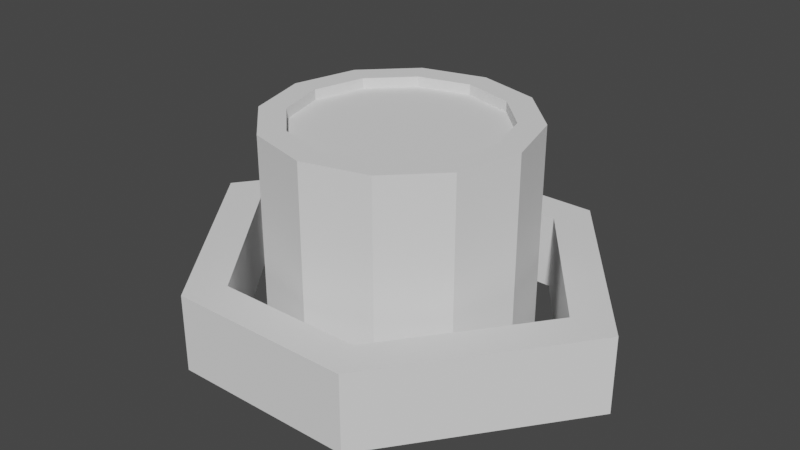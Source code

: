 # Source: hqG.blend  (saved by Blender 3.5.10; exported with 4.5.12 LTS)
import bpy
from mathutils import Matrix  # noqa: F401  (used for matrix-valued properties, if any)

bpy.ops.wm.read_factory_settings(use_empty=True)
scene = bpy.context.scene
scene.name = 'Scene'

# ---- collections
col_collection = bpy.data.collections.new('Collection'); scene.collection.children.link(col_collection)

# ---- materials (node trees are filled in below, after node groups)
mat_material_001 = bpy.data.materials.new('Material.001')
mat_material_001.alpha_threshold = 0.0
mat_material_001.use_transparent_shadow = False
mat_material_001.roughness = 0.5
mat_material_001.line_color = (0.0, 0.0, 0.0, 1.0)

# ---- material node trees
mat_material_001.use_nodes = True; mat_material_001.node_tree.nodes.clear()
_N = mat_material_001.node_tree.nodes; _L = mat_material_001.node_tree.links
n0 = _N.new('ShaderNodeOutputMaterial'); n0.name = 'Material Output'; n0.location = (300, 300)
n1 = _N.new('ShaderNodeBsdfPrincipled'); n1.name = 'Principled BSDF'; n1.location = (10, 300)
n1.distribution = 'GGX'
n1.subsurface_method = 'RANDOM_WALK_SKIN'
n1.inputs[3].default_value = 1.45
n1.inputs[27].default_value = (0.0, 0.0, 0.0, 1.0)
n1.inputs[28].default_value = 1.0
_L.new(n1.outputs[0], n0.inputs[0])
n0.is_active_output = True

# ---- world
world_world = bpy.data.worlds.new('World'); scene.world = world_world
world_world.use_nodes = True; world_world.node_tree.nodes.clear()
_N = world_world.node_tree.nodes; _L = world_world.node_tree.links
n0 = _N.new('ShaderNodeOutputWorld'); n0.name = 'World Output'; n0.location = (300, 300)
n1 = _N.new('ShaderNodeBackground'); n1.name = 'Background'; n1.location = (10, 300)
n1.inputs[0].default_value = (0.05088, 0.05088, 0.05088, 1.0)
_L.new(n1.outputs[0], n0.inputs[0])
n0.is_active_output = True
world_world.color = (0.05088, 0.05088, 0.05088)
world_world.use_sun_shadow = False
world_world.sun_shadow_jitter_overblur = 0.0

# ---- meshes
me_vertices_001 = bpy.data.meshes.new('Vertices.001')
me_vertices_001.from_pydata([(2.5, 1.667, 0.284), (2.5, 1.667, -0.2169), (1.49e-07, 4.167, 0.284), (1.49e-07, 4.167, -0.2169), (1.49e-07, 4.167, 0.284), (1.49e-07, 4.167, -0.2169), (-2.5, 1.667, 0.284), (-2.5, 1.667, -0.2169), (-1.49e-07, -4.167, 0.284), (-1.49e-07, -4.167, -0.2169), (2.5, -1.667, 0.284), (2.5, -1.667, -0.2169), (-2.5, -1.667, 0.284), (-2.5, -1.667, -0.2169), (-2.5, -1.667, -0.2169), (-2.5, -1.667, 0.284), (2.5, -1.667, -0.2169), (2.5, -1.667, 0.284), (1.192e-07, 3.333, -0.2169), (1.192e-07, 3.333, 0.284), (2.0, 1.333, -0.2169), (2.0, 1.333, 0.284), (-2.0, 1.333, -0.2169), (-2.0, 1.333, 0.284), (1.192e-07, 3.333, -0.2169), (1.192e-07, 3.333, 0.284), (2.0, -1.333, -0.2169), (2.0, -1.333, 0.284), (-1.192e-07, -3.333, -0.2169), (-1.192e-07, -3.333, 0.284), (-2.0, -1.333, -0.2169), (-2.0, -1.333, 0.284), (2.0, -1.333, -0.2169), (2.0, -1.333, 0.284), (-2.0, -1.333, -0.2169), (-2.0, -1.333, 0.284), (1.736, -1.012e-07, -0.1793), (1.736, -1.012e-07, 1.154), (1.504, -1.157, -0.1793), (1.504, -1.157, 1.154), (0.8681, -2.005, -0.1793), (0.8681, -2.005, 1.154), (-7.589e-08, -2.315, -0.1793), (-7.589e-08, -2.315, 1.154), (-0.8681, -2.005, -0.1793), (-0.8681, -2.005, 1.154), (-1.504, -1.157, -0.1793), (-1.504, -1.157, 1.154), (-1.736, 1.012e-07, -0.1793), (-1.736, 1.012e-07, 1.154), (-1.504, 1.157, -0.1793), (-1.504, 1.157, 1.154), (-0.8681, 2.005, -0.1793), (-0.8681, 2.005, 1.154), (7.589e-08, 2.315, -0.1793), (7.589e-08, 2.315, 1.154), (0.8681, 2.005, -0.1793), (0.8681, 2.005, 1.154), (1.504, 1.157, -0.1793), (1.504, 1.157, 1.154), (1.389, -8.095e-08, 1.154), (1.389, -8.095e-08, -0.1793), (6.071e-08, 1.852, 1.154), (6.071e-08, 1.852, -0.1793), (0.6944, 1.604, 1.154), (0.6944, 1.604, -0.1793), (-6.071e-08, -1.852, 1.154), (-6.071e-08, -1.852, -0.1793), (-0.6944, -1.604, 1.154), (-0.6944, -1.604, -0.1793), (0.6944, -1.604, 1.154), (0.6944, -1.604, -0.1793), (-1.203, 0.9259, 1.154), (-1.203, 0.9259, -0.1793), (1.203, -0.9259, 1.154), (1.203, -0.9259, -0.1793), (1.203, 0.9259, 1.154), (1.203, 0.9259, -0.1793), (-1.203, -0.9259, 1.154), (-1.203, -0.9259, -0.1793), (-0.6944, 1.604, 1.154), (-0.6944, 1.604, -0.1793), (-1.389, 8.095e-08, 1.154), (-1.389, 8.095e-08, -0.1793), (1.389, -8.095e-08, -0.246), (1.389, -8.095e-08, 1.087), (1.203, -0.9259, -0.246), (1.203, -0.9259, 1.087), (0.6944, -1.604, -0.246), (0.6944, -1.604, 1.087), (-6.071e-08, -1.852, -0.246), (-6.071e-08, -1.852, 1.087), (-0.6944, -1.604, -0.246), (-0.6944, -1.604, 1.087), (-1.203, -0.9259, -0.246), (-1.203, -0.9259, 1.087), (-1.389, 8.095e-08, -0.246), (-1.389, 8.095e-08, 1.087), (-1.203, 0.9259, -0.246), (-1.203, 0.9259, 1.087), (-0.6944, 1.604, -0.246), (-0.6944, 1.604, 1.087), (6.071e-08, 1.852, -0.246), (6.071e-08, 1.852, 1.087), (0.6944, 1.604, -0.246), (0.6944, 1.604, 1.087), (1.203, 0.9259, -0.246), (1.203, 0.9259, 1.087)], [], [(33, 32, 28, 29), (33, 21, 20, 32), (21, 25, 24, 20), (25, 23, 22, 24), (23, 35, 34, 22), (35, 29, 28, 34), (15, 6, 7, 14), (9, 8, 15, 14), (17, 8, 9, 16), (1, 0, 17, 16), (1, 5, 4, 0), (5, 7, 6, 4), (31, 15, 8, 29), (33, 29, 8, 17), (21, 33, 17, 0), (25, 21, 0, 4), (23, 25, 4, 6), (23, 6, 15, 35), (22, 7, 14, 34), (22, 24, 5, 7), (24, 20, 1, 5), (20, 32, 16, 1), (32, 28, 9, 16), (34, 14, 9, 28), (36, 37, 39, 38), (38, 39, 41, 40), (40, 41, 43, 42), (42, 43, 45, 44), (44, 45, 47, 46), (46, 47, 49, 48), (48, 49, 51, 50), (50, 51, 53, 52), (52, 53, 55, 54), (54, 55, 57, 56), (39, 37, 59, 57, 55, 62, 64, 76, 60, 74, 70, 66, 43, 41), (56, 57, 59, 58), (58, 59, 37, 36), (36, 38, 40, 42, 67, 71, 75, 61, 77, 65, 63, 54, 56, 58), (73, 72, 82, 83), (83, 82, 78, 79), (67, 66, 70, 71), (81, 80, 72, 73), (69, 68, 66, 67), (43, 66, 68, 78, 82, 72, 80, 62, 55, 53, 51, 49, 47, 45), (63, 62, 80, 81), (54, 63, 81, 73, 83, 79, 69, 67, 42, 44, 46, 48, 50, 52), (65, 64, 62, 63), (77, 76, 64, 65), (75, 74, 60, 61), (71, 70, 74, 75), (61, 60, 76, 77), (79, 78, 68, 69), (84, 85, 87, 86), (86, 87, 89, 88), (88, 89, 91, 90), (90, 91, 93, 92), (92, 93, 95, 94), (94, 95, 97, 96), (96, 97, 99, 98), (98, 99, 101, 100), (100, 101, 103, 102), (102, 103, 105, 104), (87, 85, 107, 105, 103, 101, 99, 97, 95, 93, 91, 89), (104, 105, 107, 106), (106, 107, 85, 84), (84, 86, 88, 90, 92, 94, 96, 98, 100, 102, 104, 106)])
_uv = me_vertices_001.uv_layers.new(name='UVMap')
_uv.uv.foreach_set('vector', [0.0, 0.0, 0.0, 0.0, 0.0, 0.0, 0.0, 0.0, 0.0, 0.0, 0.0, 0.0, 0.0, 0.0, 0.0, 0.0, 0.0, 0.0, 0.0, 0.0, 0.0, 0.0, 0.0, 0.0, 0.0, 0.0, 0.0, 0.0, 0.0, 0.0, 0.0, 0.0, 0.0, 0.0, 0.0, 0.0, 0.0, 0.0, 0.0, 0.0, 0.0, 0.0, 0.0, 0.0, 0.0, 0.0, 0.0, 0.0, 0.0, 0.0, 0.0, 0.0, 0.0, 0.0, 0.0, 0.0, 0.0, 0.0, 0.0, 0.0, 0.0, 0.0, 0.0, 0.0, 0.0, 0.0, 0.0, 0.0, 0.0, 0.0, 0.0, 0.0, 0.0, 0.0, 0.0, 0.0, 0.0, 0.0, 0.0, 0.0, 0.0, 0.0, 0.0, 0.0, 0.0, 0.0, 0.0, 0.0, 0.0, 0.0, 0.0, 0.0, 0.0, 0.0, 0.0, 0.0, 0.0, 0.0, 0.0, 0.0, 0.0, 0.0, 0.0, 0.0, 0.0, 0.0, 0.0, 0.0, 0.0, 0.0, 0.0, 0.0, 0.0, 0.0, 0.0, 0.0, 0.0, 0.0, 0.0, 0.0, 0.0, 0.0, 0.0, 0.0, 0.0, 0.0, 0.0, 0.0, 0.0, 0.0, 0.0, 0.0, 0.0, 0.0, 0.0, 0.0, 0.0, 0.0, 0.0, 0.0, 0.0, 0.0, 0.0, 0.0, 0.0, 0.0, 0.0, 0.0, 0.0, 0.0, 0.0, 0.0, 0.0, 0.0, 0.0, 0.0, 0.0, 0.0, 0.0, 0.0, 0.0, 0.0, 0.0, 0.0, 0.0, 0.0, 0.0, 0.0, 0.0, 0.0, 0.0, 0.0, 0.0, 0.0, 0.0, 0.0, 0.0, 0.0, 0.0, 0.0, 0.0, 0.0, 0.0, 0.0, 0.0, 0.0, 0.0, 0.0, 0.0, 0.0, 0.0, 0.0, 1.0, 0.5, 1.0, 1.0, 0.9167, 1.0, 0.9167, 0.5, 0.9167, 0.5, 0.9167, 1.0, 0.8333, 1.0, 0.8333, 0.5, 0.8333, 0.5, 0.8333, 1.0, 0.75, 1.0, 0.75, 0.5, 0.75, 0.5, 0.75, 1.0, 0.6667, 1.0, 0.6667, 0.5, 0.6667, 0.5, 0.6667, 1.0, 0.5833, 1.0, 0.5833, 0.5, 0.5833, 0.5, 0.5833, 1.0, 0.5, 1.0, 0.5, 0.5, 0.5, 0.5, 0.5, 1.0, 0.4167, 1.0, 0.4167, 0.5, 0.4167, 0.5, 0.4167, 1.0, 0.3333, 1.0, 0.3333, 0.5, 0.3333, 0.5, 0.3333, 1.0, 0.25, 1.0, 0.25, 0.5, 0.25, 0.5, 0.25, 1.0, 0.1667, 1.0, 0.1667, 0.5, 0.37, 0.4578, 0.25, 0.49, 0.13, 0.4578, 0.04215, 0.37, 0.01, 0.25, 0.058, 0.25, 0.08372, 0.346, 0.154, 0.4163, 0.25, 0.442, 0.346, 0.4163, 0.4163, 0.346, 0.442, 0.25, 0.49, 0.25, 0.4578, 0.37, 0.1667, 0.5, 0.1667, 1.0, 0.08333, 1.0, 0.08333, 0.5, 0.08333, 0.5, 0.08333, 1.0, 7.451e-08, 1.0, 7.451e-08, 0.5, 0.75, 0.49, 0.87, 0.4578, 0.9578, 0.37, 0.99, 0.25, 0.942, 0.25, 0.9163, 0.346, 0.846, 0.4163, 0.75, 0.442, 0.654, 0.4163, 0.5837, 0.346, 0.558, 0.25, 0.51, 0.25, 0.5422, 0.37, 0.63, 0.4578, 0.4167, 0.5417, 0.4167, 0.9583, 0.5, 0.9583, 0.5, 0.5417, 0.5, 0.5417, 0.5, 0.9583, 0.5833, 0.9583, 0.5833, 0.5417, 0.75, 0.5417, 0.75, 0.9583, 0.8333, 0.9583, 0.8333, 0.5417, 0.3333, 0.5417, 0.3333, 0.9583, 0.4167, 0.9583, 0.4167, 0.5417, 0.6667, 0.5417, 0.6667, 0.9583, 0.75, 0.9583, 0.75, 0.5417, 0.49, 0.25, 0.442, 0.25, 0.4163, 0.154, 0.346, 0.08372, 0.25, 0.058, 0.154, 0.08372, 0.08372, 0.154, 0.058, 0.25, 0.01, 0.25, 0.04215, 0.13, 0.13, 0.04215, 0.25, 0.01, 0.37, 0.04215, 0.4578, 0.13, 0.25, 0.5417, 0.25, 0.9583, 0.3333, 0.9583, 0.3333, 0.5417, 0.51, 0.25, 0.558, 0.25, 0.5837, 0.154, 0.654, 0.08372, 0.75, 0.058, 0.846, 0.08372, 0.9163, 0.154, 0.942, 0.25, 0.99, 0.25, 0.9578, 0.13, 0.87, 0.04215, 0.75, 0.01, 0.63, 0.04215, 0.5422, 0.13, 0.1667, 0.5417, 0.1667, 0.9583, 0.25, 0.9583, 0.25, 0.5417, 0.08333, 0.5417, 0.08333, 0.9583, 0.1667, 0.9583, 0.1667, 0.5417, 0.9167, 0.5417, 0.9167, 0.9583, 1.0, 0.9583, 1.0, 0.5417, 0.8333, 0.5417, 0.8333, 0.9583, 0.9167, 0.9583, 0.9167, 0.5417, 7.451e-08, 0.5417, 7.451e-08, 0.9583, 0.08333, 0.9583, 0.08333, 0.5417, 0.5833, 0.5417, 0.5833, 0.9583, 0.6667, 0.9583, 0.6667, 0.5417, 1.0, 0.5, 1.0, 1.0, 0.9167, 1.0, 0.9167, 0.5, 0.9167, 0.5, 0.9167, 1.0, 0.8333, 1.0, 0.8333, 0.5, 0.8333, 0.5, 0.8333, 1.0, 0.75, 1.0, 0.75, 0.5, 0.75, 0.5, 0.75, 1.0, 0.6667, 1.0, 0.6667, 0.5, 0.6667, 0.5, 0.6667, 1.0, 0.5833, 1.0, 0.5833, 0.5, 0.5833, 0.5, 0.5833, 1.0, 0.5, 1.0, 0.5, 0.5, 0.5, 0.5, 0.5, 1.0, 0.4167, 1.0, 0.4167, 0.5, 0.4167, 0.5, 0.4167, 1.0, 0.3333, 1.0, 0.3333, 0.5, 0.3333, 0.5, 0.3333, 1.0, 0.25, 1.0, 0.25, 0.5, 0.25, 0.5, 0.25, 1.0, 0.1667, 1.0, 0.1667, 0.5, 0.37, 0.4578, 0.25, 0.49, 0.13, 0.4578, 0.04215, 0.37, 0.01, 0.25, 0.04215, 0.13, 0.13, 0.04215, 0.25, 0.01, 0.37, 0.04215, 0.4578, 0.13, 0.49, 0.25, 0.4578, 0.37, 0.1667, 0.5, 0.1667, 1.0, 0.08333, 1.0, 0.08333, 0.5, 0.08333, 0.5, 0.08333, 1.0, 7.451e-08, 1.0, 7.451e-08, 0.5, 0.75, 0.49, 0.87, 0.4578, 0.9578, 0.37, 0.99, 0.25, 0.9578, 0.13, 0.87, 0.04215, 0.75, 0.01, 0.63, 0.04215, 0.5422, 0.13, 0.51, 0.25, 0.5422, 0.37, 0.63, 0.4578])
me_vertices_001.materials.append(None)
me_vertices_001.materials.append(None)
me_vertices_001.materials.append(mat_material_001)
me_vertices_001.materials.append(None)
me_vertices_001.use_mirror_vertex_groups = False
me_vertices_001.update()

# ---- objects
ob_wall = bpy.data.objects.new('Wall', me_vertices_001)

# ---- transforms, parenting, visibility, modifiers, constraints
ob_wall.location = (0.0, 0.0, 0.369)
ob_wall.rotation_euler = (0.0, 0.0, 1.571)
ob_wall.scale = (0.72, 0.54, 1.5)
ob_wall.lock_rotations_4d = False
ob_wall.empty_display_type = 'ARROWS'
ob_wall.lineart.crease_threshold = 0.0

# ---- collection membership
col_collection.objects.link(ob_wall)

# ---- scene / render settings (as saved in the file)
scene.frame_start = 1; scene.frame_end = 250; scene.frame_set(1)
scene.render.engine = 'BLENDER_EEVEE_NEXT'
scene.cycles.sampling_pattern = 'TABULATED_SOBOL'
scene.cycles.use_light_tree = False
scene.view_settings.view_transform = 'Filmic'
bpy.context.view_layer.update()

# ---- added for rendering (the .blend has no active camera and no usable light): camera, sun
cam_auto = bpy.data.cameras.new('AutoCamera')
cam_auto.lens = 50.0
cam_auto.sensor_width = 36.0
cam_auto.clip_end = 1000.0
ob_auto_camera = bpy.data.objects.new('AutoCamera', cam_auto)
scene.collection.objects.link(ob_auto_camera)
ob_auto_camera.location = (5.67488, -6.80986, 5.5899)
ob_auto_camera.rotation_euler = (1.09748, -7.21219e-08, 0.694738)
scene.camera = ob_auto_camera
light_auto_sun = bpy.data.lights.new('AutoSun', 'SUN')
light_auto_sun.energy = 3.0
light_auto_sun.angle = 0.0523599
ob_auto_sun = bpy.data.objects.new('AutoSun', light_auto_sun)
scene.collection.objects.link(ob_auto_sun)
ob_auto_sun.rotation_euler = (0.872665, 0.174533, 0.523599)
bpy.context.view_layer.update()
